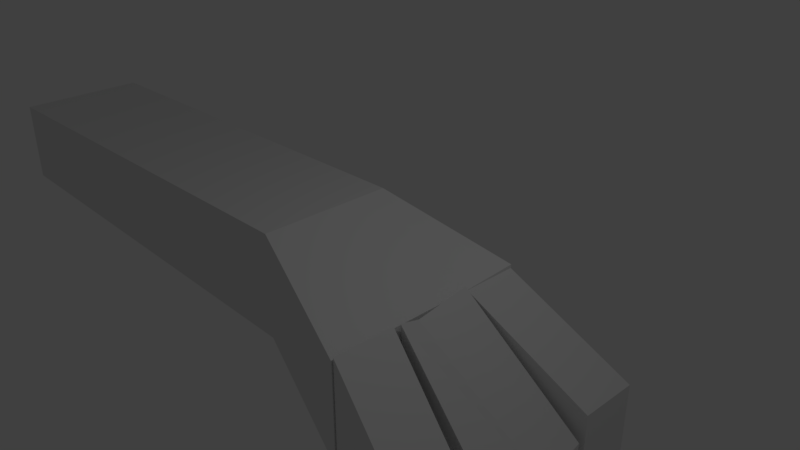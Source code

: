 # Source: paw.blend  (saved by Blender 2.79.0; exported with 4.5.12 LTS)
import bpy
from mathutils import Matrix  # noqa: F401  (used for matrix-valued properties, if any)

bpy.ops.wm.read_factory_settings(use_empty=True)
scene = bpy.context.scene
scene.name = 'Scene'

# ---- collections
col_collection_1 = bpy.data.collections.new('Collection 1'); scene.collection.children.link(col_collection_1)

# ---- world
world_world = bpy.data.worlds.new('World'); scene.world = world_world
world_world.color = (0.05088, 0.05088, 0.05088)
world_world.use_sun_shadow = False
world_world.sun_shadow_jitter_overblur = 0.0
world_world.cycles.sampling_method = 'MANUAL'

# ---- cameras
cam_camera = bpy.data.cameras.new('Camera')
cam_camera.clip_end = 100.0
cam_camera.lens = 35.0
cam_camera.sensor_width = 32.0
cam_camera.sensor_height = 18.0
cam_camera.ortho_scale = 7.314
cam_camera.dof.focus_distance = 0.0
cam_camera.dof.aperture_fstop = 128.0

# ---- lights
light_lamp = bpy.data.lights.new('Lamp', 'POINT')
light_lamp.transmission_factor = 0.0
light_lamp.cutoff_distance = 30.0
light_lamp.energy = 100.0
light_lamp.shadow_buffer_clip_start = 1.001
light_lamp.shadow_soft_size = 0.1
light_lamp.shadow_maximum_resolution = 0.006
light_lamp.use_absolute_resolution = True

# ---- meshes
me_cube_002 = bpy.data.meshes.new('Cube.002')
me_cube_002.from_pydata([(-7.729, -1.247, -1.062), (-7.729, -1.247, 0.2406), (-7.729, 0.7526, -1.062), (-7.729, 0.7526, 0.259), (1.0, -1.578, -2.075), (1.0, -1.578, -0.5227), (1.0, 1.543, -2.033), (1.0, 1.543, -0.4616), (-7.729, -0.7766, -1.062), (-7.729, -0.7766, 0.2449), (1.0, -0.7813, -2.075), (1.0, -0.7813, -0.5184), (-7.729, -0.2658, 0.2496), (1.0, -0.02128, -2.075), (-7.729, -0.2658, -1.062), (1.0, -0.02128, -0.5137), (-7.729, 0.1953, 0.2538), (1.0, 0.6572, -2.075), (-7.729, 0.1953, -1.062), (1.0, 0.6572, -0.5095), (-0.8165, 0.8763, -1.297), (-0.8165, 0.8763, 0.2745), (-0.8165, -1.124, -1.297), (-0.8165, -1.124, 0.2561), (-0.8165, -0.6529, 0.2604), (-0.8165, -0.6529, -1.297), (-0.8165, -0.1421, -1.297), (-0.8165, -0.1421, 0.2651), (-0.8165, 0.3191, 0.2694), (-0.8165, 0.3191, -1.297), (0.9877, 0.6739, -2.036), (0.9877, 0.6739, -0.5018), (0.9877, 1.527, -2.036), (0.9877, 1.529, -0.5018), (2.547, 1.373, -3.549), (2.547, 1.373, -2.015), (2.547, 2.331, -3.549), (2.547, 2.333, -2.015), (0.9877, 1.115, -2.036), (0.9877, 1.117, -0.5018), (2.547, 1.867, -3.549), (2.547, 1.869, -2.015), (0.946, -0.3634, -1.819), (1.057, -0.5544, -0.4487), (0.9536, 0.6617, -2.084), (0.9961, 0.6425, -0.4428), (2.493, -0.2925, -3.783), (2.603, -0.4835, -2.412), (2.5, 1.27, -3.74), (2.543, 1.25, -2.398), (0.9536, -0.1047, -1.634), (1.107, -0.2957, -0.4775), (2.5, 0.574, -3.717), (2.653, 0.383, -2.462), (1.019, -1.564, -2.076), (1.019, -1.564, -0.4696), (1.019, -0.6328, -2.076), (1.019, -0.6328, -0.4696), (2.522, -1.638, -3.851), (2.522, -1.638, -2.245), (2.522, -0.707, -3.851), (2.522, -0.707, -2.245), (1.019, -0.9337, -2.076), (1.019, -0.9337, -0.4696), (2.522, -1.008, -3.851), (2.522, -1.008, -2.245)], [], [(18, 16, 3, 2), (20, 21, 7, 6), (10, 11, 5, 4), (22, 23, 1, 0), (25, 10, 4, 22), (24, 9, 1, 23), (27, 12, 9, 24), (26, 13, 10, 25), (13, 15, 11, 10), (0, 1, 9, 8), (17, 19, 15, 13), (29, 17, 13, 26), (28, 16, 12, 27), (8, 9, 12, 14), (21, 3, 16, 28), (20, 6, 17, 29), (6, 7, 19, 17), (14, 12, 16, 18), (2, 20, 29, 18), (7, 21, 28, 19), (19, 28, 27, 15), (18, 29, 26, 14), (14, 26, 25, 8), (15, 27, 24, 11), (11, 24, 23, 5), (8, 25, 22, 0), (4, 5, 23, 22), (2, 3, 21, 20), (38, 39, 33, 32), (32, 33, 37, 36), (40, 41, 35, 34), (34, 35, 31, 30), (38, 40, 34, 30), (41, 39, 31, 35), (37, 33, 39, 41), (32, 36, 40, 38), (36, 37, 41, 40), (30, 31, 39, 38), (50, 51, 45, 44), (44, 45, 49, 48), (52, 53, 47, 46), (46, 47, 43, 42), (50, 52, 46, 42), (53, 51, 43, 47), (49, 45, 51, 53), (44, 48, 52, 50), (48, 49, 53, 52), (42, 43, 51, 50), (62, 63, 57, 56), (56, 57, 61, 60), (64, 65, 59, 58), (58, 59, 55, 54), (62, 64, 58, 54), (65, 63, 55, 59), (61, 57, 63, 65), (56, 60, 64, 62), (60, 61, 65, 64), (54, 55, 63, 62)])
_uv = me_cube_002.uv_layers.new(name='UVMap')
_uv.uv.foreach_set('vector', [0.9258, 0.161, 0.9258, 0.187, 0.9148, 0.1871, 0.9148, 0.161, 0.07199, 0.607, 0.04306, 0.618, 0.04306, 0.5772, 0.07199, 0.5662, 0.6418, 0.8062, 0.6418, 0.8368, 0.6261, 0.8368, 0.6261, 0.8062, 0.1793, 0.1601, 0.1793, 0.1907, 0.04306, 0.1904, 0.04306, 0.1648, 0.7144, 0.0831, 0.7144, 0.04407, 0.73, 0.04306, 0.7236, 0.0825, 0.402, 0.3832, 0.2658, 0.3832, 0.2656, 0.3739, 0.4018, 0.374, 0.4018, 0.1907, 0.2656, 0.1907, 0.2654, 0.1807, 0.4016, 0.1807, 0.04306, 0.805, 0.082, 0.8027, 0.082, 0.8176, 0.04306, 0.8151, 0.871, 0.81, 0.871, 0.8408, 0.856, 0.8407, 0.856, 0.81, 0.8653, 0.9269, 0.8653, 0.9525, 0.856, 0.9526, 0.856, 0.9269, 0.9076, 0.5587, 0.9076, 0.5896, 0.8942, 0.5895, 0.8942, 0.5587, 0.7304, 0.81, 0.7699, 0.81, 0.7676, 0.8232, 0.7288, 0.8189, 0.1795, 0.4801, 0.04322, 0.4801, 0.04306, 0.471, 0.1793, 0.471, 0.6362, 0.923, 0.6362, 0.9487, 0.6261, 0.9488, 0.6261, 0.923, 0.1795, 0.3849, 0.04325, 0.3849, 0.04306, 0.3739, 0.1793, 0.3739, 0.6427, 0.6793, 0.6427, 0.7201, 0.6261, 0.7147, 0.6323, 0.6757, 0.8336, 0.0439, 0.8336, 0.07486, 0.8161, 0.07392, 0.8161, 0.04306, 0.9543, 0.4296, 0.9543, 0.4554, 0.9452, 0.4555, 0.9452, 0.4296, 0.04325, 0.2768, 0.1796, 0.2768, 0.1794, 0.2878, 0.04306, 0.2878, 0.5304, 0.7074, 0.4901, 0.7009, 0.4883, 0.6901, 0.5278, 0.6901, 0.3054, 0.8308, 0.2661, 0.8265, 0.2656, 0.8175, 0.3046, 0.8175, 0.2658, 0.4694, 0.4021, 0.4694, 0.4019, 0.4784, 0.2656, 0.4784, 0.2656, 0.04306, 0.4019, 0.04306, 0.4017, 0.05312, 0.2654, 0.05312, 0.8081, 0.5896, 0.7691, 0.5873, 0.7692, 0.5773, 0.8081, 0.5746, 0.3041, 0.7313, 0.2656, 0.7251, 0.2677, 0.7161, 0.3077, 0.7161, 0.2658, 0.2768, 0.4022, 0.2768, 0.402, 0.2861, 0.2657, 0.2861, 0.54, 0.5757, 0.5282, 0.604, 0.4883, 0.604, 0.5, 0.5757, 0.04306, 0.06939, 0.04306, 0.04336, 0.1793, 0.04306, 0.1793, 0.07402, 0.737, 0.9093, 0.737, 0.9395, 0.7288, 0.9395, 0.7288, 0.9093, 0.2885, 0.6102, 0.2656, 0.6299, 0.2656, 0.5843, 0.2885, 0.5646, 0.1778, 0.8027, 0.1779, 0.8329, 0.1681, 0.8329, 0.1681, 0.8027, 0.522, 0.4296, 0.522, 0.4598, 0.4883, 0.4896, 0.4883, 0.4594, 0.7288, 0.721, 0.7288, 0.6757, 0.738, 0.6789, 0.7371, 0.7239, 0.7623, 0.1785, 0.717, 0.1775, 0.7144, 0.1692, 0.7594, 0.1692, 0.5366, 0.8021, 0.4909, 0.8012, 0.4883, 0.7935, 0.5336, 0.7935, 0.7473, 0.4752, 0.7473, 0.4296, 0.7559, 0.4328, 0.7549, 0.4781, 0.4022, 0.8883, 0.4022, 0.9185, 0.393, 0.9185, 0.393, 0.8883, 0.05178, 0.9038, 0.05178, 0.934, 0.04306, 0.934, 0.0431, 0.9038, 0.8251, 0.2822, 0.8287, 0.3052, 0.8101, 0.3055, 0.8101, 0.2732, 0.6255, 0.3192, 0.604, 0.3435, 0.604, 0.2929, 0.6216, 0.2732, 0.8591, 0.4296, 0.8588, 0.4548, 0.842, 0.458, 0.842, 0.4307, 0.5217, 0.04306, 0.5217, 0.0704, 0.488, 0.1064, 0.488, 0.07903, 0.3848, 0.6164, 0.3746, 0.5646, 0.3917, 0.5646, 0.3905, 0.6138, 0.1751, 0.5662, 0.1632, 0.6162, 0.1581, 0.6174, 0.1581, 0.5681, 0.6612, 0.448, 0.6106, 0.448, 0.6081, 0.4296, 0.6594, 0.4308, 0.6368, 0.5757, 0.683, 0.5765, 0.6789, 0.5896, 0.6261, 0.5896, 0.5055, 0.8883, 0.5055, 0.9147, 0.4883, 0.9139, 0.4918, 0.8889, 0.9569, 0.9269, 0.9569, 0.9542, 0.9518, 0.9531, 0.9514, 0.9298, 0.2715, 0.9169, 0.2715, 0.9486, 0.2656, 0.9486, 0.2656, 0.9169, 0.6283, 0.08891, 0.6078, 0.1131, 0.6078, 0.0672, 0.6283, 0.04306, 0.9273, 0.2732, 0.9273, 0.3048, 0.9148, 0.3048, 0.9148, 0.2732, 0.5179, 0.2768, 0.5179, 0.3085, 0.4883, 0.3435, 0.4883, 0.3118, 0.7116, 0.3194, 0.7116, 0.2736, 0.724, 0.2732, 0.724, 0.319, 0.08891, 0.7166, 0.04306, 0.7166, 0.04345, 0.7041, 0.0893, 0.7041, 0.87, 0.6816, 0.8242, 0.6816, 0.8243, 0.6757, 0.8702, 0.6757, 0.3938, 0.7621, 0.3938, 0.7163, 0.3997, 0.7161, 0.3997, 0.7619, 0.174, 0.919, 0.174, 0.9507, 0.1681, 0.9507, 0.1681, 0.919, 0.9321, 0.04306, 0.9321, 0.07471, 0.9197, 0.07471, 0.9197, 0.04306])
me_cube_002.use_remesh_preserve_volume = False
me_cube_002.use_remesh_preserve_attributes = False
me_cube_002.use_mirror_vertex_groups = False
me_cube_002.update()

# ---- objects
ob_cube = bpy.data.objects.new('Cube', me_cube_002)
ob_lamp = bpy.data.objects.new('Lamp', light_lamp)
ob_camera = bpy.data.objects.new('Camera', cam_camera)

# ---- transforms, parenting, visibility, modifiers, constraints
ob_cube.location = (0.02221, 0.09168, 0.09634)
ob_cube.lineart.crease_threshold = 0.0
ob_lamp.location = (4.076, 1.005, 5.904)
ob_lamp.rotation_euler = (0.6503, 0.05522, 1.866)
ob_lamp.lock_rotations_4d = False
ob_lamp.empty_display_type = 'ARROWS'
ob_lamp.color = (0.0, 0.0, 0.0, 0.0)
ob_lamp.lineart.crease_threshold = 0.0
ob_camera.location = (7.481, -6.508, 5.344)
ob_camera.rotation_euler = (1.109, 0.0, 0.8149)
ob_camera.lock_rotations_4d = False
ob_camera.empty_display_type = 'ARROWS'
ob_camera.color = (0.0, 0.0, 0.0, 0.0)
ob_camera.display_type = 'WIRE'
ob_camera.lineart.crease_threshold = 0.0

# ---- collection membership
col_collection_1.objects.link(ob_cube)
col_collection_1.objects.link(ob_lamp)
col_collection_1.objects.link(ob_camera)

# ---- scene / render settings (as saved in the file)
scene.camera = ob_camera
scene.frame_start = 1; scene.frame_end = 250; scene.frame_set(0)
scene.render.engine = 'BLENDER_EEVEE_NEXT'
scene.render.resolution_percentage = 50
scene.render.dither_intensity = 0.0
scene.cycles.use_denoising = False
scene.cycles.samples = 128
scene.cycles.sampling_pattern = 'TABULATED_SOBOL'
scene.cycles.use_adaptive_sampling = False
scene.cycles.use_light_tree = False
scene.cycles.blur_glossy = 0.0
scene.cycles.sample_clamp_indirect = 0.0
scene.view_settings.view_transform = 'Standard'
bpy.context.view_layer.update()
